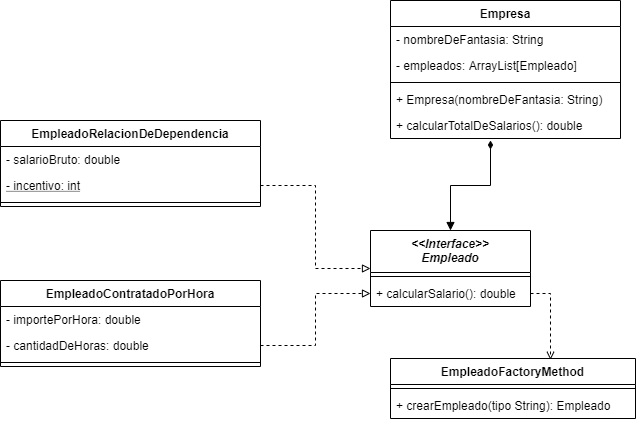

The diagram above was exported from draw.io. Its source (the exported page's mxGraphModel, read from the mxfile embedded in the PNG):
<mxGraphModel dx="768" dy="482" grid="1" gridSize="10" guides="1" tooltips="1" connect="1" arrows="1" fold="1" page="1" pageScale="1" pageWidth="827" pageHeight="1169" math="0" shadow="0">
  <root>
    <mxCell id="0" />
    <mxCell id="1" parent="0" />
    <mxCell id="et2N6jfcu4FX4IZ1O8x6-1" value="EmpleadoRelacionDeDependencia" style="swimlane;fontStyle=1;align=center;verticalAlign=top;childLayout=stackLayout;horizontal=1;startSize=26;horizontalStack=0;resizeParent=1;resizeParentMax=0;resizeLast=0;collapsible=1;marginBottom=0;" parent="1" vertex="1">
      <mxGeometry x="150" y="140" width="260" height="86" as="geometry" />
    </mxCell>
    <mxCell id="et2N6jfcu4FX4IZ1O8x6-2" value="- salarioBruto: double" style="text;strokeColor=none;fillColor=none;align=left;verticalAlign=top;spacingLeft=4;spacingRight=4;overflow=hidden;rotatable=0;points=[[0,0.5],[1,0.5]];portConstraint=eastwest;" parent="et2N6jfcu4FX4IZ1O8x6-1" vertex="1">
      <mxGeometry y="26" width="260" height="26" as="geometry" />
    </mxCell>
    <mxCell id="et2N6jfcu4FX4IZ1O8x6-5" value="- incentivo: int" style="text;strokeColor=none;fillColor=none;align=left;verticalAlign=top;spacingLeft=4;spacingRight=4;overflow=hidden;rotatable=0;points=[[0,0.5],[1,0.5]];portConstraint=eastwest;fontStyle=4" parent="et2N6jfcu4FX4IZ1O8x6-1" vertex="1">
      <mxGeometry y="52" width="260" height="26" as="geometry" />
    </mxCell>
    <mxCell id="et2N6jfcu4FX4IZ1O8x6-3" value="" style="line;strokeWidth=1;fillColor=none;align=left;verticalAlign=middle;spacingTop=-1;spacingLeft=3;spacingRight=3;rotatable=0;labelPosition=right;points=[];portConstraint=eastwest;" parent="et2N6jfcu4FX4IZ1O8x6-1" vertex="1">
      <mxGeometry y="78" width="260" height="8" as="geometry" />
    </mxCell>
    <mxCell id="et2N6jfcu4FX4IZ1O8x6-6" value="EmpleadoContratadoPorHora" style="swimlane;fontStyle=1;align=center;verticalAlign=top;childLayout=stackLayout;horizontal=1;startSize=26;horizontalStack=0;resizeParent=1;resizeParentMax=0;resizeLast=0;collapsible=1;marginBottom=0;" parent="1" vertex="1">
      <mxGeometry x="150" y="300" width="260" height="86" as="geometry" />
    </mxCell>
    <mxCell id="et2N6jfcu4FX4IZ1O8x6-7" value="- importePorHora: double" style="text;strokeColor=none;fillColor=none;align=left;verticalAlign=top;spacingLeft=4;spacingRight=4;overflow=hidden;rotatable=0;points=[[0,0.5],[1,0.5]];portConstraint=eastwest;" parent="et2N6jfcu4FX4IZ1O8x6-6" vertex="1">
      <mxGeometry y="26" width="260" height="26" as="geometry" />
    </mxCell>
    <mxCell id="et2N6jfcu4FX4IZ1O8x6-8" value="- cantidadDeHoras: double" style="text;strokeColor=none;fillColor=none;align=left;verticalAlign=top;spacingLeft=4;spacingRight=4;overflow=hidden;rotatable=0;points=[[0,0.5],[1,0.5]];portConstraint=eastwest;fontStyle=0" parent="et2N6jfcu4FX4IZ1O8x6-6" vertex="1">
      <mxGeometry y="52" width="260" height="26" as="geometry" />
    </mxCell>
    <mxCell id="et2N6jfcu4FX4IZ1O8x6-9" value="" style="line;strokeWidth=1;fillColor=none;align=left;verticalAlign=middle;spacingTop=-1;spacingLeft=3;spacingRight=3;rotatable=0;labelPosition=right;points=[];portConstraint=eastwest;" parent="et2N6jfcu4FX4IZ1O8x6-6" vertex="1">
      <mxGeometry y="78" width="260" height="8" as="geometry" />
    </mxCell>
    <mxCell id="et2N6jfcu4FX4IZ1O8x6-21" style="edgeStyle=orthogonalEdgeStyle;rounded=0;orthogonalLoop=1;jettySize=auto;html=1;exitX=0.5;exitY=0;exitDx=0;exitDy=0;endArrow=diamondThin;endFill=1;startArrow=block;startFill=1;" parent="1" source="et2N6jfcu4FX4IZ1O8x6-11" edge="1">
      <mxGeometry relative="1" as="geometry">
        <mxPoint x="640" y="160" as="targetPoint" />
      </mxGeometry>
    </mxCell>
    <mxCell id="et2N6jfcu4FX4IZ1O8x6-11" value="&lt;&lt;Interface&gt;&gt;&#10;Empleado" style="swimlane;fontStyle=3;align=center;verticalAlign=top;childLayout=stackLayout;horizontal=1;startSize=42;horizontalStack=0;resizeParent=1;resizeParentMax=0;resizeLast=0;collapsible=1;marginBottom=0;" parent="1" vertex="1">
      <mxGeometry x="520" y="250" width="160" height="76" as="geometry" />
    </mxCell>
    <mxCell id="et2N6jfcu4FX4IZ1O8x6-13" value="" style="line;strokeWidth=1;fillColor=none;align=left;verticalAlign=middle;spacingTop=-1;spacingLeft=3;spacingRight=3;rotatable=0;labelPosition=right;points=[];portConstraint=eastwest;" parent="et2N6jfcu4FX4IZ1O8x6-11" vertex="1">
      <mxGeometry y="42" width="160" height="8" as="geometry" />
    </mxCell>
    <mxCell id="et2N6jfcu4FX4IZ1O8x6-14" value="+ calcularSalario(): double" style="text;strokeColor=none;fillColor=none;align=left;verticalAlign=top;spacingLeft=4;spacingRight=4;overflow=hidden;rotatable=0;points=[[0,0.5],[1,0.5]];portConstraint=eastwest;" parent="et2N6jfcu4FX4IZ1O8x6-11" vertex="1">
      <mxGeometry y="50" width="160" height="26" as="geometry" />
    </mxCell>
    <mxCell id="et2N6jfcu4FX4IZ1O8x6-15" style="edgeStyle=orthogonalEdgeStyle;rounded=0;orthogonalLoop=1;jettySize=auto;html=1;exitX=1;exitY=0.5;exitDx=0;exitDy=0;entryX=0;entryY=0.5;entryDx=0;entryDy=0;dashed=1;endArrow=block;endFill=0;" parent="1" source="et2N6jfcu4FX4IZ1O8x6-5" target="et2N6jfcu4FX4IZ1O8x6-11" edge="1">
      <mxGeometry relative="1" as="geometry" />
    </mxCell>
    <mxCell id="et2N6jfcu4FX4IZ1O8x6-16" style="edgeStyle=orthogonalEdgeStyle;rounded=0;orthogonalLoop=1;jettySize=auto;html=1;exitX=1;exitY=0.5;exitDx=0;exitDy=0;entryX=0;entryY=0.5;entryDx=0;entryDy=0;dashed=1;endArrow=block;endFill=0;" parent="1" source="et2N6jfcu4FX4IZ1O8x6-8" target="et2N6jfcu4FX4IZ1O8x6-14" edge="1">
      <mxGeometry relative="1" as="geometry" />
    </mxCell>
    <mxCell id="et2N6jfcu4FX4IZ1O8x6-17" value="Empresa" style="swimlane;fontStyle=1;align=center;verticalAlign=top;childLayout=stackLayout;horizontal=1;startSize=26;horizontalStack=0;resizeParent=1;resizeParentMax=0;resizeLast=0;collapsible=1;marginBottom=0;" parent="1" vertex="1">
      <mxGeometry x="540" y="20" width="230" height="138" as="geometry" />
    </mxCell>
    <mxCell id="et2N6jfcu4FX4IZ1O8x6-22" value="- nombreDeFantasia: String" style="text;strokeColor=none;fillColor=none;align=left;verticalAlign=top;spacingLeft=4;spacingRight=4;overflow=hidden;rotatable=0;points=[[0,0.5],[1,0.5]];portConstraint=eastwest;" parent="et2N6jfcu4FX4IZ1O8x6-17" vertex="1">
      <mxGeometry y="26" width="230" height="26" as="geometry" />
    </mxCell>
    <mxCell id="et2N6jfcu4FX4IZ1O8x6-18" value="- empleados: ArrayList[Empleado]" style="text;strokeColor=none;fillColor=none;align=left;verticalAlign=top;spacingLeft=4;spacingRight=4;overflow=hidden;rotatable=0;points=[[0,0.5],[1,0.5]];portConstraint=eastwest;" parent="et2N6jfcu4FX4IZ1O8x6-17" vertex="1">
      <mxGeometry y="52" width="230" height="26" as="geometry" />
    </mxCell>
    <mxCell id="et2N6jfcu4FX4IZ1O8x6-19" value="" style="line;strokeWidth=1;fillColor=none;align=left;verticalAlign=middle;spacingTop=-1;spacingLeft=3;spacingRight=3;rotatable=0;labelPosition=right;points=[];portConstraint=eastwest;" parent="et2N6jfcu4FX4IZ1O8x6-17" vertex="1">
      <mxGeometry y="78" width="230" height="8" as="geometry" />
    </mxCell>
    <mxCell id="et2N6jfcu4FX4IZ1O8x6-20" value="+ Empresa(nombreDeFantasia: String)" style="text;strokeColor=none;fillColor=none;align=left;verticalAlign=top;spacingLeft=4;spacingRight=4;overflow=hidden;rotatable=0;points=[[0,0.5],[1,0.5]];portConstraint=eastwest;" parent="et2N6jfcu4FX4IZ1O8x6-17" vertex="1">
      <mxGeometry y="86" width="230" height="26" as="geometry" />
    </mxCell>
    <mxCell id="et2N6jfcu4FX4IZ1O8x6-28" value="+ calcularTotalDeSalarios(): double" style="text;strokeColor=none;fillColor=none;align=left;verticalAlign=top;spacingLeft=4;spacingRight=4;overflow=hidden;rotatable=0;points=[[0,0.5],[1,0.5]];portConstraint=eastwest;" parent="et2N6jfcu4FX4IZ1O8x6-17" vertex="1">
      <mxGeometry y="112" width="230" height="26" as="geometry" />
    </mxCell>
    <mxCell id="et2N6jfcu4FX4IZ1O8x6-23" value="EmpleadoFactoryMethod" style="swimlane;fontStyle=1;align=center;verticalAlign=top;childLayout=stackLayout;horizontal=1;startSize=26;horizontalStack=0;resizeParent=1;resizeParentMax=0;resizeLast=0;collapsible=1;marginBottom=0;" parent="1" vertex="1">
      <mxGeometry x="540" y="378" width="245" height="60" as="geometry" />
    </mxCell>
    <mxCell id="et2N6jfcu4FX4IZ1O8x6-25" value="" style="line;strokeWidth=1;fillColor=none;align=left;verticalAlign=middle;spacingTop=-1;spacingLeft=3;spacingRight=3;rotatable=0;labelPosition=right;points=[];portConstraint=eastwest;" parent="et2N6jfcu4FX4IZ1O8x6-23" vertex="1">
      <mxGeometry y="26" width="245" height="8" as="geometry" />
    </mxCell>
    <mxCell id="et2N6jfcu4FX4IZ1O8x6-26" value="+ crearEmpleado(tipo String): Empleado " style="text;strokeColor=none;fillColor=none;align=left;verticalAlign=top;spacingLeft=4;spacingRight=4;overflow=hidden;rotatable=0;points=[[0,0.5],[1,0.5]];portConstraint=eastwest;" parent="et2N6jfcu4FX4IZ1O8x6-23" vertex="1">
      <mxGeometry y="34" width="245" height="26" as="geometry" />
    </mxCell>
    <mxCell id="et2N6jfcu4FX4IZ1O8x6-27" style="edgeStyle=orthogonalEdgeStyle;rounded=0;orthogonalLoop=1;jettySize=auto;html=1;exitX=1;exitY=0.5;exitDx=0;exitDy=0;entryX=0.653;entryY=0.022;entryDx=0;entryDy=0;entryPerimeter=0;startArrow=none;startFill=0;endArrow=open;endFill=0;dashed=1;" parent="1" source="et2N6jfcu4FX4IZ1O8x6-14" target="et2N6jfcu4FX4IZ1O8x6-23" edge="1">
      <mxGeometry relative="1" as="geometry" />
    </mxCell>
  </root>
</mxGraphModel>